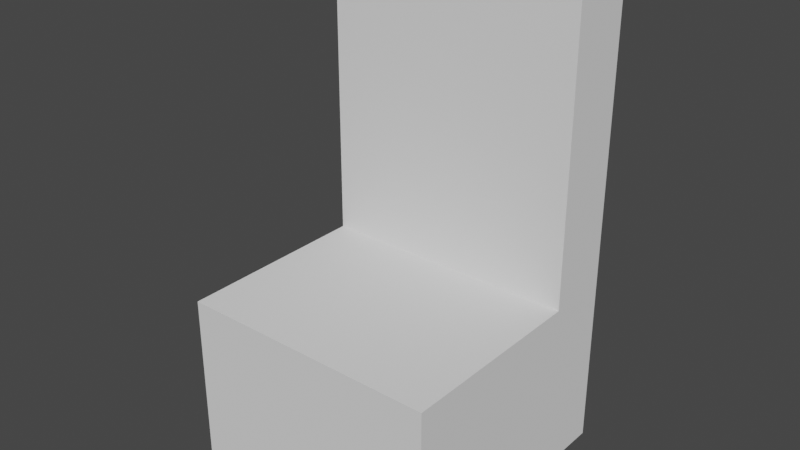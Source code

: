 # Source: chair_temp.blend  (saved by Blender 2.80.75; exported with 4.5.12 LTS)
import bpy
from mathutils import Matrix  # noqa: F401  (used for matrix-valued properties, if any)

bpy.ops.wm.read_factory_settings(use_empty=True)
scene = bpy.context.scene
scene.name = 'Scene'

# ---- collections
col_collection = bpy.data.collections.new('Collection'); scene.collection.children.link(col_collection)

# ---- world
world_world = bpy.data.worlds.new('World'); scene.world = world_world
world_world.use_nodes = True; world_world.node_tree.nodes.clear()
_N = world_world.node_tree.nodes; _L = world_world.node_tree.links
n0 = _N.new('ShaderNodeOutputWorld'); n0.name = 'World Output'; n0.location = (300, 300)
n1 = _N.new('ShaderNodeBackground'); n1.name = 'Background'; n1.location = (10, 300)
n1.inputs[0].default_value = (0.05088, 0.05088, 0.05088, 1.0)
_L.new(n1.outputs[0], n0.inputs[0])
n0.is_active_output = True
world_world.color = (0.05088, 0.05088, 0.05088)
world_world.use_sun_shadow = False
world_world.sun_shadow_jitter_overblur = 0.0

# ---- meshes
me_cube = bpy.data.meshes.new('Cube')
me_cube.from_pydata([(-0.375, 1.639e-08, 0.375), (-0.375, 0.5, 0.375), (-0.375, -1.639e-08, -0.375), (-0.375, 0.5, -0.375), (0.375, 1.639e-08, 0.375), (0.375, 0.5, 0.375), (0.375, -1.639e-08, -0.375), (0.375, 0.5, -0.375), (-0.375, -8.196e-09, -0.1875), (-0.375, 0.5, -0.1875), (0.375, -8.196e-09, -0.1875), (0.375, 0.5, -0.1875), (-0.375, 1.4, -0.1875), (-0.375, 1.4, -0.375), (0.375, 1.4, -0.375), (0.375, 1.4, -0.1875)], [], [(8, 9, 3, 2), (2, 3, 7, 6), (10, 11, 5, 4), (4, 5, 1, 0), (8, 10, 4, 0), (11, 9, 1, 5), (11, 7, 14, 15), (2, 6, 10, 8), (6, 7, 11, 10), (0, 1, 9, 8), (14, 13, 12, 15), (3, 9, 12, 13), (7, 3, 13, 14), (9, 11, 15, 12)])
_uv = me_cube.uv_layers.new(name='UVMap')
_uv.uv.foreach_set('vector', [0.375, 0.1914, 0.625, 0.1914, 0.625, 0.25, 0.375, 0.25, 0.375, 0.25, 0.625, 0.25, 0.625, 0.5, 0.375, 0.5, 0.375, 0.5586, 0.625, 0.5586, 0.625, 0.75, 0.375, 0.75, 0.375, 0.75, 0.625, 0.75, 0.625, 1.0, 0.375, 1.0, 0.125, 0.5586, 0.375, 0.5586, 0.375, 0.75, 0.125, 0.75, 0.625, 0.5586, 0.875, 0.5586, 0.875, 0.75, 0.625, 0.75, 0.625, 0.5586, 0.625, 0.5, 0.625, 0.5, 0.625, 0.5586, 0.125, 0.5, 0.375, 0.5, 0.375, 0.5586, 0.125, 0.5586, 0.375, 0.5, 0.625, 0.5, 0.625, 0.5586, 0.375, 0.5586, 0.375, 0.0, 0.625, 0.0, 0.625, 0.1914, 0.375, 0.1914, 0.625, 0.5, 0.875, 0.5, 0.875, 0.5586, 0.625, 0.5586, 0.625, 0.25, 0.625, 0.1914, 0.625, 0.1914, 0.625, 0.25, 0.625, 0.5, 0.625, 0.25, 0.625, 0.25, 0.625, 0.5, 0.875, 0.5586, 0.625, 0.5586, 0.625, 0.5586, 0.875, 0.5586])
me_cube.use_remesh_preserve_volume = False
me_cube.use_remesh_preserve_attributes = False
me_cube.use_mirror_vertex_groups = False
me_cube.update()

# ---- objects
ob_cube = bpy.data.objects.new('Cube', me_cube)

# ---- transforms, parenting, visibility, modifiers, constraints
ob_cube.location = (0.0, 0.0, 0.0)
ob_cube.rotation_euler = (1.571, 0.0, 0.0)
ob_cube.lineart.crease_threshold = 0.0

# ---- collection membership
col_collection.objects.link(ob_cube)

# ---- scene / render settings (as saved in the file)
scene.frame_start = 1; scene.frame_end = 250; scene.frame_set(1)
scene.render.engine = 'BLENDER_EEVEE_NEXT'
scene.cycles.use_denoising = False
scene.cycles.samples = 128
scene.cycles.sampling_pattern = 'TABULATED_SOBOL'
scene.cycles.use_adaptive_sampling = False
scene.cycles.use_light_tree = False
scene.view_settings.view_transform = 'Filmic'
bpy.context.view_layer.update()

# ---- added for rendering (the .blend has no active camera and no usable light): camera, sun
cam_auto = bpy.data.cameras.new('AutoCamera')
cam_auto.lens = 50.0
cam_auto.sensor_width = 36.0
cam_auto.clip_end = 1000.0
ob_auto_camera = bpy.data.objects.new('AutoCamera', cam_auto)
scene.collection.objects.link(ob_auto_camera)
ob_auto_camera.location = (1.62508, -1.9501, 2.00006)
ob_auto_camera.rotation_euler = (1.09748, -7.21219e-08, 0.694738)
scene.camera = ob_auto_camera
light_auto_sun = bpy.data.lights.new('AutoSun', 'SUN')
light_auto_sun.energy = 3.0
light_auto_sun.angle = 0.0523599
ob_auto_sun = bpy.data.objects.new('AutoSun', light_auto_sun)
scene.collection.objects.link(ob_auto_sun)
ob_auto_sun.rotation_euler = (0.872665, 0.174533, 0.523599)
bpy.context.view_layer.update()
